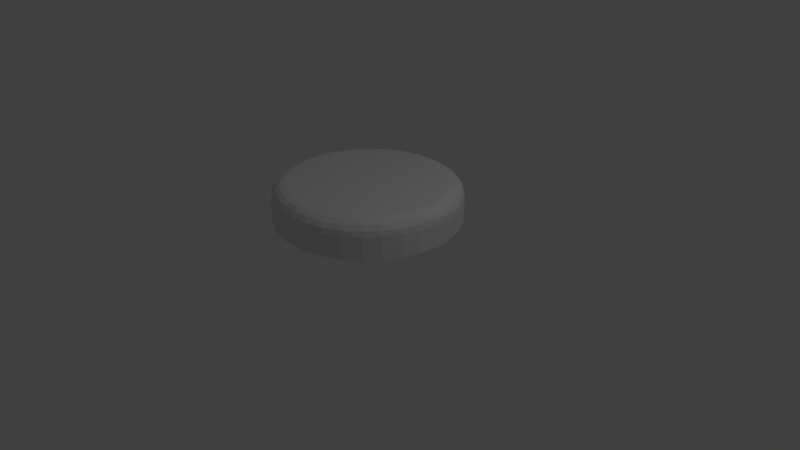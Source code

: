 # Source: number_token.blend  (saved by Blender 2.79.0; exported with 4.5.12 LTS)
import bpy
from mathutils import Matrix  # noqa: F401  (used for matrix-valued properties, if any)

bpy.ops.wm.read_factory_settings(use_empty=True)
scene = bpy.context.scene
scene.name = 'Scene'

# ---- collections
col_collection_1 = bpy.data.collections.new('Collection 1'); scene.collection.children.link(col_collection_1)

# ---- world
world_world = bpy.data.worlds.new('World'); scene.world = world_world
world_world.color = (0.05088, 0.05088, 0.05088)
world_world.use_sun_shadow = False
world_world.sun_shadow_jitter_overblur = 0.0
world_world.cycles.sampling_method = 'MANUAL'

# ---- cameras
cam_camera = bpy.data.cameras.new('Camera')
cam_camera.clip_end = 100.0
cam_camera.lens = 35.0
cam_camera.sensor_width = 32.0
cam_camera.sensor_height = 18.0
cam_camera.ortho_scale = 7.314
cam_camera.dof.focus_distance = 0.0
cam_camera.dof.aperture_fstop = 128.0

# ---- lights
light_lamp = bpy.data.lights.new('Lamp', 'POINT')
light_lamp.transmission_factor = 0.0
light_lamp.cutoff_distance = 30.0
light_lamp.energy = 100.0
light_lamp.shadow_buffer_clip_start = 1.001
light_lamp.shadow_soft_size = 0.1
light_lamp.shadow_maximum_resolution = 0.006
light_lamp.use_absolute_resolution = True

# ---- meshes
me_cylinder = bpy.data.meshes.new('Cylinder')
me_cylinder.from_pydata([(-1.748e-08, 1.2, 0.5584), (0.2341, 1.177, 0.5584), (0.4592, 1.109, 0.5584), (0.6667, 0.9978, 0.5584), (0.8485, 0.8485, 0.5584), (0.9978, 0.6667, 0.5584), (1.109, 0.4592, 0.5584), (1.177, 0.2341, 0.5584), (1.2, 3.025e-08, 0.5584), (1.177, -0.2341, 0.5584), (1.109, -0.4592, 0.5584), (0.9978, -0.6667, 0.5584), (0.8485, -0.8485, 0.5584), (0.6667, -0.9978, 0.5584), (0.4592, -1.109, 0.5584), (0.2341, -1.177, 0.5584), (-4.085e-07, -1.2, 0.5584), (-0.2341, -1.177, 0.5584), (-0.4592, -1.109, 0.5584), (-0.6667, -0.9978, 0.5584), (-0.8485, -0.8485, 0.5584), (-0.9978, -0.6667, 0.5584), (-1.109, -0.4592, 0.5584), (-1.177, -0.2341, 0.5584), (-1.2, 1.098e-06, 0.5584), (-1.177, 0.2341, 0.5584), (-1.109, 0.4592, 0.5584), (-0.9978, 0.6667, 0.5584), (-0.8485, 0.8485, 0.5584), (-0.6667, 0.9978, 0.5584), (-0.4592, 1.109, 0.5584), (-0.2341, 1.177, 0.5584), (-1.561e-07, 1.018, 1.032), (-1.748e-08, 1.2, 0.8512), (-1.031e-07, 1.088, 1.018), (-5.799e-08, 1.147, 0.9791), (-2.796e-08, 1.186, 0.9204), (0.1986, 0.9987, 1.032), (0.2341, 1.177, 0.8512), (0.2122, 1.067, 1.018), (0.2237, 1.125, 0.9791), (0.2314, 1.163, 0.9204), (0.3897, 0.9407, 1.032), (0.4592, 1.109, 0.8512), (0.4163, 1.005, 1.018), (0.4388, 1.059, 0.9791), (0.4539, 1.096, 0.9204), (0.5657, 0.8466, 1.032), (0.6667, 0.9978, 0.8512), (0.6043, 0.9045, 1.018), (0.6371, 0.9535, 0.9791), (0.659, 0.9863, 0.9204), (0.72, 0.72, 1.032), (0.8485, 0.8485, 0.8512), (0.7692, 0.7692, 1.018), (0.8109, 0.8109, 0.9791), (0.8387, 0.8387, 0.9204), (0.8466, 0.5657, 1.032), (0.9978, 0.6667, 0.8512), (0.9045, 0.6043, 1.018), (0.9535, 0.6371, 0.9791), (0.9863, 0.659, 0.9204), (0.9407, 0.3897, 1.032), (1.109, 0.4592, 0.8512), (1.005, 0.4163, 1.018), (1.059, 0.4388, 0.9791), (1.096, 0.4539, 0.9204), (0.9987, 0.1986, 1.032), (1.177, 0.2341, 0.8512), (1.067, 0.2122, 1.018), (1.125, 0.2237, 0.9791), (1.163, 0.2314, 0.9204), (1.018, -2.682e-08, 1.032), (1.2, 3.025e-08, 0.8512), (1.088, -4.889e-09, 1.018), (1.147, 1.369e-08, 0.9791), (1.186, 2.584e-08, 0.9204), (0.9987, -0.1986, 1.032), (1.177, -0.2341, 0.8512), (1.067, -0.2122, 1.018), (1.125, -0.2237, 0.9791), (1.163, -0.2314, 0.9204), (0.9407, -0.3897, 1.032), (1.109, -0.4592, 0.8512), (1.005, -0.4163, 1.018), (1.059, -0.4388, 0.9791), (1.096, -0.4539, 0.9204), (0.8466, -0.5657, 1.032), (0.9978, -0.6667, 0.8512), (0.9045, -0.6043, 1.018), (0.9535, -0.6371, 0.9791), (0.9863, -0.659, 0.9204), (0.72, -0.72, 1.032), (0.8485, -0.8485, 0.8512), (0.7692, -0.7692, 1.018), (0.8109, -0.8109, 0.9791), (0.8387, -0.8387, 0.9204), (0.5657, -0.8466, 1.032), (0.6667, -0.9978, 0.8512), (0.6043, -0.9045, 1.018), (0.6371, -0.9535, 0.9791), (0.659, -0.9863, 0.9204), (0.3897, -0.9407, 1.032), (0.4592, -1.109, 0.8512), (0.4163, -1.005, 1.018), (0.4388, -1.059, 0.9791), (0.4539, -1.096, 0.9204), (0.1986, -0.9987, 1.032), (0.2341, -1.177, 0.8512), (0.2122, -1.067, 1.018), (0.2237, -1.125, 0.9791), (0.2314, -1.163, 0.9204), (-2.991e-07, -1.018, 1.032), (-4.085e-07, -1.2, 0.8512), (-3.409e-07, -1.088, 1.018), (-3.765e-07, -1.147, 0.9791), (-4.001e-07, -1.186, 0.9204), (-0.1986, -0.9987, 1.032), (-0.2341, -1.177, 0.8512), (-0.2122, -1.067, 1.018), (-0.2237, -1.125, 0.9791), (-0.2314, -1.163, 0.9204), (-0.3897, -0.9407, 1.032), (-0.4592, -1.109, 0.8512), (-0.4163, -1.005, 1.018), (-0.4388, -1.059, 0.9791), (-0.4539, -1.096, 0.9204), (-0.5657, -0.8466, 1.032), (-0.6667, -0.9978, 0.8512), (-0.6043, -0.9045, 1.018), (-0.6371, -0.9535, 0.9791), (-0.659, -0.9863, 0.9204), (-0.72, -0.72, 1.032), (-0.8485, -0.8485, 0.8512), (-0.7692, -0.7692, 1.018), (-0.8109, -0.8109, 0.9791), (-0.8387, -0.8387, 0.9204), (-0.8466, -0.5657, 1.032), (-0.9978, -0.6667, 0.8512), (-0.9045, -0.6043, 1.018), (-0.9535, -0.6371, 0.9791), (-0.9863, -0.659, 0.9204), (-0.9407, -0.3897, 1.032), (-1.109, -0.4592, 0.8512), (-1.005, -0.4163, 1.018), (-1.059, -0.4388, 0.9791), (-1.096, -0.4539, 0.9204), (-0.9987, -0.1986, 1.032), (-1.177, -0.2341, 0.8512), (-1.067, -0.2122, 1.018), (-1.125, -0.2237, 0.9791), (-1.163, -0.2314, 0.9204), (-1.018, 7.667e-07, 1.032), (-1.2, 1.098e-06, 0.8512), (-1.088, 8.937e-07, 1.018), (-1.147, 1.001e-06, 0.9791), (-1.186, 1.073e-06, 0.9204), (-0.9987, 0.1986, 1.032), (-1.177, 0.2341, 0.8512), (-1.067, 0.2122, 1.018), (-1.125, 0.2237, 0.9791), (-1.163, 0.2314, 0.9204), (-0.9407, 0.3897, 1.032), (-1.109, 0.4592, 0.8512), (-1.005, 0.4163, 1.018), (-1.059, 0.4388, 0.9791), (-1.096, 0.4539, 0.9204), (-0.8466, 0.5657, 1.032), (-0.9978, 0.6667, 0.8512), (-0.9045, 0.6043, 1.018), (-0.9535, 0.6371, 0.9791), (-0.9863, 0.659, 0.9204), (-0.72, 0.72, 1.032), (-0.8485, 0.8485, 0.8512), (-0.7692, 0.7692, 1.018), (-0.8109, 0.8109, 0.9791), (-0.8387, 0.8387, 0.9204), (-0.5657, 0.8466, 1.032), (-0.6667, 0.9978, 0.8512), (-0.6043, 0.9045, 1.018), (-0.6371, 0.9535, 0.9791), (-0.659, 0.9863, 0.9204), (-0.3897, 0.9407, 1.032), (-0.4592, 1.109, 0.8512), (-0.4163, 1.005, 1.018), (-0.4388, 1.059, 0.9791), (-0.4539, 1.096, 0.9204), (-0.1986, 0.9987, 1.032), (-0.2341, 1.177, 0.8512), (-0.2122, 1.067, 1.018), (-0.2237, 1.125, 0.9791), (-0.2314, 1.163, 0.9204)], [], [(31, 188, 33, 0), (2, 43, 48, 3), (3, 48, 53, 4), (4, 53, 58, 5), (5, 58, 63, 6), (6, 63, 68, 7), (7, 68, 73, 8), (8, 73, 78, 9), (9, 78, 83, 10), (10, 83, 88, 11), (11, 88, 93, 12), (12, 93, 98, 13), (13, 98, 103, 14), (14, 103, 108, 15), (15, 108, 113, 16), (16, 113, 118, 17), (17, 118, 123, 18), (18, 123, 128, 19), (19, 128, 133, 20), (20, 133, 138, 21), (21, 138, 143, 22), (22, 143, 148, 23), (23, 148, 153, 24), (24, 153, 158, 25), (25, 158, 163, 26), (26, 163, 168, 27), (27, 168, 173, 28), (28, 173, 178, 29), (29, 178, 183, 30), (30, 183, 188, 31), (0, 33, 38, 1), (1, 38, 43, 2), (0, 1, 2, 3, 4, 5, 6, 7, 8, 9, 10, 11, 12, 13, 14, 15, 16, 17, 18, 19, 20, 21, 22, 23, 24, 25, 26, 27, 28, 29, 30, 31), (38, 33, 36, 41), (41, 36, 35, 40), (40, 35, 34, 39), (39, 34, 32, 37), (43, 38, 41, 46), (46, 41, 40, 45), (45, 40, 39, 44), (44, 39, 37, 42), (48, 43, 46, 51), (51, 46, 45, 50), (50, 45, 44, 49), (49, 44, 42, 47), (53, 48, 51, 56), (56, 51, 50, 55), (55, 50, 49, 54), (54, 49, 47, 52), (58, 53, 56, 61), (61, 56, 55, 60), (60, 55, 54, 59), (59, 54, 52, 57), (63, 58, 61, 66), (66, 61, 60, 65), (65, 60, 59, 64), (64, 59, 57, 62), (68, 63, 66, 71), (71, 66, 65, 70), (70, 65, 64, 69), (69, 64, 62, 67), (73, 68, 71, 76), (76, 71, 70, 75), (75, 70, 69, 74), (74, 69, 67, 72), (78, 73, 76, 81), (81, 76, 75, 80), (80, 75, 74, 79), (79, 74, 72, 77), (83, 78, 81, 86), (86, 81, 80, 85), (85, 80, 79, 84), (84, 79, 77, 82), (88, 83, 86, 91), (91, 86, 85, 90), (90, 85, 84, 89), (89, 84, 82, 87), (93, 88, 91, 96), (96, 91, 90, 95), (95, 90, 89, 94), (94, 89, 87, 92), (98, 93, 96, 101), (101, 96, 95, 100), (100, 95, 94, 99), (99, 94, 92, 97), (103, 98, 101, 106), (106, 101, 100, 105), (105, 100, 99, 104), (104, 99, 97, 102), (108, 103, 106, 111), (111, 106, 105, 110), (110, 105, 104, 109), (109, 104, 102, 107), (113, 108, 111, 116), (116, 111, 110, 115), (115, 110, 109, 114), (114, 109, 107, 112), (118, 113, 116, 121), (121, 116, 115, 120), (120, 115, 114, 119), (119, 114, 112, 117), (123, 118, 121, 126), (126, 121, 120, 125), (125, 120, 119, 124), (124, 119, 117, 122), (128, 123, 126, 131), (131, 126, 125, 130), (130, 125, 124, 129), (129, 124, 122, 127), (133, 128, 131, 136), (136, 131, 130, 135), (135, 130, 129, 134), (134, 129, 127, 132), (138, 133, 136, 141), (141, 136, 135, 140), (140, 135, 134, 139), (139, 134, 132, 137), (143, 138, 141, 146), (146, 141, 140, 145), (145, 140, 139, 144), (144, 139, 137, 142), (148, 143, 146, 151), (151, 146, 145, 150), (150, 145, 144, 149), (149, 144, 142, 147), (153, 148, 151, 156), (156, 151, 150, 155), (155, 150, 149, 154), (154, 149, 147, 152), (158, 153, 156, 161), (161, 156, 155, 160), (160, 155, 154, 159), (159, 154, 152, 157), (163, 158, 161, 166), (166, 161, 160, 165), (165, 160, 159, 164), (164, 159, 157, 162), (168, 163, 166, 171), (171, 166, 165, 170), (170, 165, 164, 169), (169, 164, 162, 167), (173, 168, 171, 176), (176, 171, 170, 175), (175, 170, 169, 174), (174, 169, 167, 172), (178, 173, 176, 181), (181, 176, 175, 180), (180, 175, 174, 179), (179, 174, 172, 177), (183, 178, 181, 186), (186, 181, 180, 185), (185, 180, 179, 184), (184, 179, 177, 182), (188, 183, 186, 191), (191, 186, 185, 190), (190, 185, 184, 189), (189, 184, 182, 187), (33, 188, 191, 36), (36, 191, 190, 35), (35, 190, 189, 34), (34, 189, 187, 32), (37, 32, 187, 182, 177, 172, 167, 162, 157, 152, 147, 142, 137, 132, 127, 122, 117, 112, 107, 102, 97, 92, 87, 82, 77, 72, 67, 62, 57, 52, 47, 42)])
me_cylinder.use_remesh_preserve_volume = False
me_cylinder.use_remesh_preserve_attributes = False
me_cylinder.use_mirror_vertex_groups = False
me_cylinder.update()

# ---- objects
ob_cylinder = bpy.data.objects.new('Cylinder', me_cylinder)
ob_lamp = bpy.data.objects.new('Lamp', light_lamp)
ob_camera = bpy.data.objects.new('Camera', cam_camera)

# ---- transforms, parenting, visibility, modifiers, constraints
ob_cylinder.location = (0.0, 0.0, 0.0)
ob_cylinder.lineart.crease_threshold = 0.0
ob_lamp.location = (4.076, 1.005, 5.904)
ob_lamp.rotation_euler = (0.6503, 0.05522, 1.866)
ob_lamp.lock_rotations_4d = False
ob_lamp.empty_display_type = 'ARROWS'
ob_lamp.color = (0.0, 0.0, 0.0, 0.0)
ob_lamp.lineart.crease_threshold = 0.0
ob_camera.location = (7.481, -6.508, 5.344)
ob_camera.rotation_euler = (1.109, 0.0, 0.8149)
ob_camera.lock_rotations_4d = False
ob_camera.empty_display_type = 'ARROWS'
ob_camera.color = (0.0, 0.0, 0.0, 0.0)
ob_camera.display_type = 'WIRE'
ob_camera.lineart.crease_threshold = 0.0

# ---- collection membership
col_collection_1.objects.link(ob_cylinder)
col_collection_1.objects.link(ob_lamp)
col_collection_1.objects.link(ob_camera)

# ---- scene / render settings (as saved in the file)
scene.camera = ob_camera
scene.frame_start = 1; scene.frame_end = 250; scene.frame_set(1)
scene.render.engine = 'BLENDER_EEVEE_NEXT'
scene.render.resolution_percentage = 50
scene.render.dither_intensity = 0.0
scene.cycles.use_denoising = False
scene.cycles.samples = 128
scene.cycles.sampling_pattern = 'TABULATED_SOBOL'
scene.cycles.use_adaptive_sampling = False
scene.cycles.use_light_tree = False
scene.cycles.blur_glossy = 0.0
scene.cycles.sample_clamp_indirect = 0.0
scene.view_settings.view_transform = 'Standard'
bpy.context.view_layer.update()
